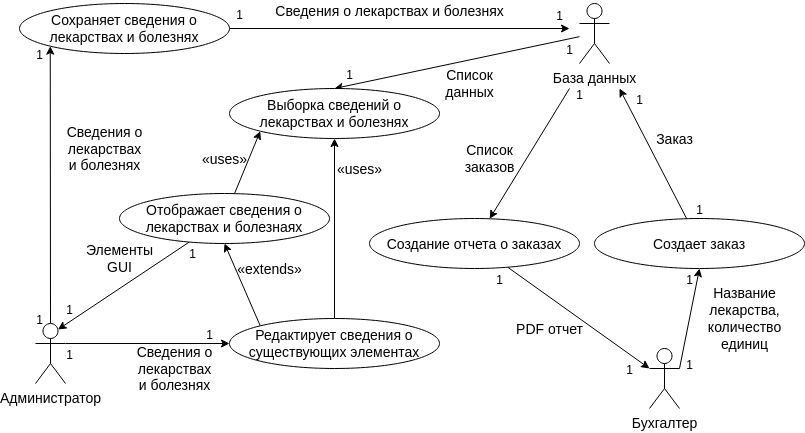

The diagram above was exported from draw.io. Its source (the exported page's mxGraphModel, read from the mxfile embedded in the PNG):
<mxGraphModel dx="1412" dy="762" grid="1" gridSize="10" guides="1" tooltips="1" connect="1" arrows="1" fold="1" page="1" pageScale="1" pageWidth="827" pageHeight="1169" math="0" shadow="0">
  <root>
    <mxCell id="0" />
    <mxCell id="1" parent="0" />
    <mxCell id="JhvR2cPcyYISht0Dklj7-27" style="edgeStyle=none;rounded=0;orthogonalLoop=1;jettySize=auto;html=1;startArrow=none;startFill=0;endArrow=classic;endFill=1;strokeColor=#000000;fontSize=14;entryX=0.5;entryY=0;entryDx=0;entryDy=0;" edge="1" parent="1" source="JhvR2cPcyYISht0Dklj7-1" target="JhvR2cPcyYISht0Dklj7-6">
      <mxGeometry relative="1" as="geometry">
        <mxPoint x="425" y="120" as="targetPoint" />
      </mxGeometry>
    </mxCell>
    <mxCell id="JhvR2cPcyYISht0Dklj7-1" value="База данных" style="shape=umlActor;verticalLabelPosition=bottom;verticalAlign=top;html=1;fontSize=14;" vertex="1" parent="1">
      <mxGeometry x="590" y="35" width="30" height="60" as="geometry" />
    </mxCell>
    <mxCell id="JhvR2cPcyYISht0Dklj7-13" style="rounded=0;orthogonalLoop=1;jettySize=auto;html=1;exitX=1;exitY=0.5;exitDx=0;exitDy=0;fontSize=14;" edge="1" parent="1" source="JhvR2cPcyYISht0Dklj7-4">
      <mxGeometry relative="1" as="geometry">
        <mxPoint x="580" y="60" as="targetPoint" />
      </mxGeometry>
    </mxCell>
    <mxCell id="JhvR2cPcyYISht0Dklj7-19" style="rounded=0;orthogonalLoop=1;jettySize=auto;html=1;fontSize=14;endArrow=none;endFill=0;startArrow=classic;startFill=1;exitX=0;exitY=1;exitDx=0;exitDy=0;entryX=0.5;entryY=0;entryDx=0;entryDy=0;entryPerimeter=0;" edge="1" parent="1" source="JhvR2cPcyYISht0Dklj7-4" target="JhvR2cPcyYISht0Dklj7-15">
      <mxGeometry relative="1" as="geometry">
        <mxPoint x="100" y="270" as="targetPoint" />
      </mxGeometry>
    </mxCell>
    <mxCell id="JhvR2cPcyYISht0Dklj7-4" value="&lt;div style=&quot;font-size: 14px;&quot;&gt;Сохраняет сведения о &lt;br style=&quot;font-size: 14px;&quot;&gt;&lt;/div&gt;&lt;div style=&quot;font-size: 14px;&quot;&gt;лекарствах и болезнях&lt;/div&gt;" style="ellipse;whiteSpace=wrap;html=1;fontSize=14;" vertex="1" parent="1">
      <mxGeometry x="30" y="35" width="210" height="50" as="geometry" />
    </mxCell>
    <mxCell id="JhvR2cPcyYISht0Dklj7-21" style="rounded=0;orthogonalLoop=1;jettySize=auto;html=1;startArrow=none;startFill=0;endArrow=classic;endFill=1;fontSize=14;entryX=0.75;entryY=0.1;entryDx=0;entryDy=0;entryPerimeter=0;" edge="1" parent="1" source="JhvR2cPcyYISht0Dklj7-5" target="JhvR2cPcyYISht0Dklj7-15">
      <mxGeometry relative="1" as="geometry" />
    </mxCell>
    <mxCell id="JhvR2cPcyYISht0Dklj7-23" style="orthogonalLoop=1;jettySize=auto;html=1;startArrow=none;startFill=0;endArrow=classic;endFill=1;fontSize=14;rounded=0;entryX=0;entryY=1;entryDx=0;entryDy=0;" edge="1" parent="1" source="JhvR2cPcyYISht0Dklj7-5" target="JhvR2cPcyYISht0Dklj7-6">
      <mxGeometry relative="1" as="geometry">
        <mxPoint x="260" y="150" as="targetPoint" />
      </mxGeometry>
    </mxCell>
    <mxCell id="JhvR2cPcyYISht0Dklj7-5" value="&lt;div style=&quot;font-size: 14px;&quot;&gt;Отображает сведения о&lt;/div&gt;&lt;div style=&quot;font-size: 14px;&quot;&gt;лекарствах и болезнаях&lt;/div&gt;" style="ellipse;whiteSpace=wrap;html=1;fontSize=14;" vertex="1" parent="1">
      <mxGeometry x="130" y="225" width="210" height="50" as="geometry" />
    </mxCell>
    <mxCell id="JhvR2cPcyYISht0Dklj7-6" value="&lt;div style=&quot;font-size: 14px;&quot;&gt;Выборка сведений о&lt;/div&gt;&lt;div style=&quot;font-size: 14px;&quot;&gt;лекарствах и болезнях&lt;/div&gt;" style="ellipse;whiteSpace=wrap;html=1;fontSize=14;" vertex="1" parent="1">
      <mxGeometry x="240" y="120" width="210" height="50" as="geometry" />
    </mxCell>
    <mxCell id="JhvR2cPcyYISht0Dklj7-24" style="edgeStyle=none;rounded=0;orthogonalLoop=1;jettySize=auto;html=1;entryX=0.5;entryY=1;entryDx=0;entryDy=0;startArrow=none;startFill=0;endArrow=classic;endFill=1;strokeColor=#000000;fontSize=14;" edge="1" parent="1" source="JhvR2cPcyYISht0Dklj7-7" target="JhvR2cPcyYISht0Dklj7-6">
      <mxGeometry relative="1" as="geometry" />
    </mxCell>
    <mxCell id="JhvR2cPcyYISht0Dklj7-40" style="edgeStyle=none;rounded=0;orthogonalLoop=1;jettySize=auto;html=1;exitX=0;exitY=0;exitDx=0;exitDy=0;entryX=0.5;entryY=1;entryDx=0;entryDy=0;startArrow=none;startFill=0;endArrow=classic;endFill=1;strokeColor=#000000;fontSize=14;" edge="1" parent="1" source="JhvR2cPcyYISht0Dklj7-7" target="JhvR2cPcyYISht0Dklj7-5">
      <mxGeometry relative="1" as="geometry" />
    </mxCell>
    <mxCell id="JhvR2cPcyYISht0Dklj7-7" value="Редактирует сведения о сущecтвующих элементах" style="ellipse;whiteSpace=wrap;html=1;fontSize=14;" vertex="1" parent="1">
      <mxGeometry x="240" y="350" width="210" height="50" as="geometry" />
    </mxCell>
    <mxCell id="JhvR2cPcyYISht0Dklj7-10" style="rounded=0;orthogonalLoop=1;jettySize=auto;html=1;" edge="1" parent="1" source="JhvR2cPcyYISht0Dklj7-8">
      <mxGeometry relative="1" as="geometry">
        <mxPoint x="630" y="120" as="targetPoint" />
      </mxGeometry>
    </mxCell>
    <mxCell id="JhvR2cPcyYISht0Dklj7-8" value="&lt;div style=&quot;font-size: 14px;&quot;&gt;Создает заказ&lt;/div&gt;" style="ellipse;whiteSpace=wrap;html=1;fontSize=14;" vertex="1" parent="1">
      <mxGeometry x="605" y="250" width="210" height="50" as="geometry" />
    </mxCell>
    <mxCell id="JhvR2cPcyYISht0Dklj7-25" style="edgeStyle=none;rounded=0;orthogonalLoop=1;jettySize=auto;html=1;startArrow=classic;startFill=1;endArrow=none;endFill=0;strokeColor=#000000;fontSize=14;" edge="1" parent="1" source="JhvR2cPcyYISht0Dklj7-9">
      <mxGeometry relative="1" as="geometry">
        <mxPoint x="580" y="120" as="targetPoint" />
      </mxGeometry>
    </mxCell>
    <mxCell id="JhvR2cPcyYISht0Dklj7-36" style="edgeStyle=none;rounded=0;orthogonalLoop=1;jettySize=auto;html=1;entryX=0;entryY=0.3333333333333333;entryDx=0;entryDy=0;entryPerimeter=0;startArrow=none;startFill=0;endArrow=classic;endFill=1;strokeColor=#000000;fontSize=14;" edge="1" parent="1" source="JhvR2cPcyYISht0Dklj7-9" target="JhvR2cPcyYISht0Dklj7-17">
      <mxGeometry relative="1" as="geometry" />
    </mxCell>
    <mxCell id="JhvR2cPcyYISht0Dklj7-9" value="&lt;div style=&quot;font-size: 14px&quot;&gt;Создание отчета о заказах&lt;/div&gt;" style="ellipse;whiteSpace=wrap;html=1;fontSize=14;" vertex="1" parent="1">
      <mxGeometry x="380" y="250" width="210" height="50" as="geometry" />
    </mxCell>
    <mxCell id="JhvR2cPcyYISht0Dklj7-11" value="Заказ" style="text;html=1;align=center;verticalAlign=middle;resizable=0;points=[];autosize=1;fontSize=14;" vertex="1" parent="1">
      <mxGeometry x="660" y="160" width="50" height="20" as="geometry" />
    </mxCell>
    <mxCell id="JhvR2cPcyYISht0Dklj7-32" style="edgeStyle=none;rounded=0;orthogonalLoop=1;jettySize=auto;html=1;entryX=0;entryY=0.5;entryDx=0;entryDy=0;startArrow=none;startFill=0;endArrow=classic;endFill=1;strokeColor=#000000;fontSize=14;exitX=1;exitY=0.3333333333333333;exitDx=0;exitDy=0;exitPerimeter=0;" edge="1" parent="1" source="JhvR2cPcyYISht0Dklj7-15" target="JhvR2cPcyYISht0Dklj7-7">
      <mxGeometry relative="1" as="geometry">
        <mxPoint x="70" y="350" as="sourcePoint" />
      </mxGeometry>
    </mxCell>
    <mxCell id="JhvR2cPcyYISht0Dklj7-15" value="Администратор" style="shape=umlActor;verticalLabelPosition=bottom;verticalAlign=top;html=1;outlineConnect=0;fontSize=14;" vertex="1" parent="1">
      <mxGeometry x="46" y="355" width="30" height="60" as="geometry" />
    </mxCell>
    <mxCell id="JhvR2cPcyYISht0Dklj7-37" style="edgeStyle=none;rounded=0;orthogonalLoop=1;jettySize=auto;html=1;exitX=1;exitY=0.3333333333333333;exitDx=0;exitDy=0;exitPerimeter=0;entryX=0.5;entryY=1;entryDx=0;entryDy=0;startArrow=none;startFill=0;endArrow=classic;endFill=1;strokeColor=#000000;fontSize=14;" edge="1" parent="1" source="JhvR2cPcyYISht0Dklj7-17" target="JhvR2cPcyYISht0Dklj7-8">
      <mxGeometry relative="1" as="geometry" />
    </mxCell>
    <mxCell id="JhvR2cPcyYISht0Dklj7-17" value="Бухгалтер" style="shape=umlActor;verticalLabelPosition=bottom;verticalAlign=top;html=1;outlineConnect=0;fontSize=14;" vertex="1" parent="1">
      <mxGeometry x="660" y="380" width="30" height="60" as="geometry" />
    </mxCell>
    <mxCell id="JhvR2cPcyYISht0Dklj7-20" value="&lt;div&gt;Сведения о&lt;/div&gt;&lt;div&gt;лекарствах&lt;/div&gt;&lt;div&gt;и болезнях&lt;/div&gt;" style="text;html=1;align=center;verticalAlign=middle;resizable=0;points=[];autosize=1;fontSize=14;" vertex="1" parent="1">
      <mxGeometry x="70" y="150" width="90" height="60" as="geometry" />
    </mxCell>
    <mxCell id="JhvR2cPcyYISht0Dklj7-22" value="&lt;div&gt;Элементы&lt;/div&gt;&lt;div&gt;GUI&lt;/div&gt;" style="text;html=1;align=center;verticalAlign=middle;resizable=0;points=[];autosize=1;fontSize=14;" vertex="1" parent="1">
      <mxGeometry x="90" y="270" width="80" height="40" as="geometry" />
    </mxCell>
    <mxCell id="JhvR2cPcyYISht0Dklj7-28" style="edgeStyle=none;rounded=0;orthogonalLoop=1;jettySize=auto;html=1;entryX=0.5;entryY=0;entryDx=0;entryDy=0;startArrow=none;startFill=0;endArrow=classic;endFill=1;strokeColor=#000000;fontSize=14;" edge="1" parent="1" source="JhvR2cPcyYISht0Dklj7-6" target="JhvR2cPcyYISht0Dklj7-6">
      <mxGeometry relative="1" as="geometry" />
    </mxCell>
    <mxCell id="JhvR2cPcyYISht0Dklj7-29" value="&lt;div&gt;Список&lt;/div&gt;&lt;div&gt;данных&lt;/div&gt;" style="text;html=1;align=center;verticalAlign=middle;resizable=0;points=[];autosize=1;fontSize=14;" vertex="1" parent="1">
      <mxGeometry x="450" y="95" width="60" height="40" as="geometry" />
    </mxCell>
    <mxCell id="JhvR2cPcyYISht0Dklj7-33" value="&lt;div&gt;Сведения о&lt;/div&gt;&lt;div&gt;лекарствах&lt;/div&gt;&lt;div&gt;и болезнях&lt;/div&gt;" style="text;html=1;align=center;verticalAlign=middle;resizable=0;points=[];autosize=1;fontSize=14;" vertex="1" parent="1">
      <mxGeometry x="140" y="370" width="90" height="60" as="geometry" />
    </mxCell>
    <mxCell id="JhvR2cPcyYISht0Dklj7-35" value="&lt;div&gt;Список&lt;/div&gt;&lt;div&gt;заказов&lt;br&gt;&lt;/div&gt;" style="text;html=1;align=center;verticalAlign=middle;resizable=0;points=[];autosize=1;fontSize=14;" vertex="1" parent="1">
      <mxGeometry x="465" y="170" width="70" height="40" as="geometry" />
    </mxCell>
    <mxCell id="JhvR2cPcyYISht0Dklj7-38" value="&lt;div&gt;PDF отчет&lt;br&gt;&lt;/div&gt;" style="text;html=1;align=center;verticalAlign=middle;resizable=0;points=[];autosize=1;fontSize=14;" vertex="1" parent="1">
      <mxGeometry x="520" y="350" width="80" height="20" as="geometry" />
    </mxCell>
    <mxCell id="JhvR2cPcyYISht0Dklj7-39" value="&lt;div&gt;Название&lt;/div&gt;&lt;div&gt;лекарства,&lt;/div&gt;&lt;div&gt;количество&lt;/div&gt;&lt;div&gt;единиц&lt;/div&gt;" style="text;html=1;align=center;verticalAlign=middle;resizable=0;points=[];autosize=1;fontSize=14;" vertex="1" parent="1">
      <mxGeometry x="710" y="315" width="90" height="70" as="geometry" />
    </mxCell>
    <mxCell id="JhvR2cPcyYISht0Dklj7-42" value="&lt;div&gt;«uses»&lt;/div&gt;" style="text;html=1;align=center;verticalAlign=middle;resizable=0;points=[];autosize=1;fontSize=14;" vertex="1" parent="1">
      <mxGeometry x="205" y="180" width="60" height="20" as="geometry" />
    </mxCell>
    <mxCell id="JhvR2cPcyYISht0Dklj7-43" value="&lt;div&gt;«uses»&lt;/div&gt;" style="text;html=1;align=center;verticalAlign=middle;resizable=0;points=[];autosize=1;fontSize=14;" vertex="1" parent="1">
      <mxGeometry x="340" y="190" width="60" height="20" as="geometry" />
    </mxCell>
    <mxCell id="JhvR2cPcyYISht0Dklj7-45" value="&lt;div&gt;«extends»&lt;/div&gt;" style="text;html=1;align=center;verticalAlign=middle;resizable=0;points=[];autosize=1;fontSize=14;" vertex="1" parent="1">
      <mxGeometry x="240" y="290" width="80" height="20" as="geometry" />
    </mxCell>
    <mxCell id="JhvR2cPcyYISht0Dklj7-46" value="&lt;div&gt;Сведения о лекарствах и болезнях&lt;/div&gt;" style="text;html=1;align=center;verticalAlign=middle;resizable=0;points=[];autosize=1;fontSize=14;" vertex="1" parent="1">
      <mxGeometry x="280" y="32" width="240" height="20" as="geometry" />
    </mxCell>
    <mxCell id="JhvR2cPcyYISht0Dklj7-47" value="&lt;font style=&quot;font-size: 12px&quot;&gt;1&lt;/font&gt;" style="text;html=1;align=center;verticalAlign=middle;resizable=0;points=[];autosize=1;fontSize=14;" vertex="1" parent="1">
      <mxGeometry x="40" y="75" width="20" height="20" as="geometry" />
    </mxCell>
    <mxCell id="JhvR2cPcyYISht0Dklj7-48" value="&lt;font style=&quot;font-size: 12px&quot;&gt;1&lt;/font&gt;" style="text;html=1;align=center;verticalAlign=middle;resizable=0;points=[];autosize=1;fontSize=14;" vertex="1" parent="1">
      <mxGeometry x="210" y="355" width="20" height="20" as="geometry" />
    </mxCell>
    <mxCell id="JhvR2cPcyYISht0Dklj7-49" value="&lt;font style=&quot;font-size: 12px&quot;&gt;1&lt;/font&gt;" style="text;html=1;align=center;verticalAlign=middle;resizable=0;points=[];autosize=1;fontSize=14;" vertex="1" parent="1">
      <mxGeometry x="70" y="330" width="20" height="20" as="geometry" />
    </mxCell>
    <mxCell id="JhvR2cPcyYISht0Dklj7-50" value="&lt;font style=&quot;font-size: 12px&quot;&gt;1&lt;/font&gt;" style="text;html=1;align=center;verticalAlign=middle;resizable=0;points=[];autosize=1;fontSize=14;" vertex="1" parent="1">
      <mxGeometry x="40" y="340" width="20" height="20" as="geometry" />
    </mxCell>
    <mxCell id="JhvR2cPcyYISht0Dklj7-51" value="&lt;font style=&quot;font-size: 12px&quot;&gt;1&lt;/font&gt;" style="text;html=1;align=center;verticalAlign=middle;resizable=0;points=[];autosize=1;fontSize=14;" vertex="1" parent="1">
      <mxGeometry x="350" y="95" width="20" height="20" as="geometry" />
    </mxCell>
    <mxCell id="JhvR2cPcyYISht0Dklj7-52" value="&lt;font style=&quot;font-size: 12px&quot;&gt;1&lt;/font&gt;" style="text;html=1;align=center;verticalAlign=middle;resizable=0;points=[];autosize=1;fontSize=14;" vertex="1" parent="1">
      <mxGeometry x="70" y="375" width="20" height="20" as="geometry" />
    </mxCell>
    <mxCell id="JhvR2cPcyYISht0Dklj7-53" value="&lt;font style=&quot;font-size: 12px&quot;&gt;1&lt;/font&gt;" style="text;html=1;align=center;verticalAlign=middle;resizable=0;points=[];autosize=1;fontSize=14;" vertex="1" parent="1">
      <mxGeometry x="240" y="35" width="20" height="20" as="geometry" />
    </mxCell>
    <mxCell id="JhvR2cPcyYISht0Dklj7-54" value="&lt;font style=&quot;font-size: 12px&quot;&gt;1&lt;/font&gt;" style="text;html=1;align=center;verticalAlign=middle;resizable=0;points=[];autosize=1;fontSize=14;" vertex="1" parent="1">
      <mxGeometry x="560" y="36" width="20" height="20" as="geometry" />
    </mxCell>
    <mxCell id="JhvR2cPcyYISht0Dklj7-55" value="&lt;font style=&quot;font-size: 12px&quot;&gt;1&lt;/font&gt;" style="text;html=1;align=center;verticalAlign=middle;resizable=0;points=[];autosize=1;fontSize=14;" vertex="1" parent="1">
      <mxGeometry x="630" y="390" width="20" height="20" as="geometry" />
    </mxCell>
    <mxCell id="JhvR2cPcyYISht0Dklj7-56" value="&lt;font style=&quot;font-size: 12px&quot;&gt;1&lt;/font&gt;" style="text;html=1;align=center;verticalAlign=middle;resizable=0;points=[];autosize=1;fontSize=14;" vertex="1" parent="1">
      <mxGeometry x="500" y="300" width="20" height="20" as="geometry" />
    </mxCell>
    <mxCell id="JhvR2cPcyYISht0Dklj7-57" value="&lt;font style=&quot;font-size: 12px&quot;&gt;1&lt;/font&gt;" style="text;html=1;align=center;verticalAlign=middle;resizable=0;points=[];autosize=1;fontSize=14;" vertex="1" parent="1">
      <mxGeometry x="193" y="274" width="20" height="20" as="geometry" />
    </mxCell>
    <mxCell id="JhvR2cPcyYISht0Dklj7-58" value="&lt;font style=&quot;font-size: 12px&quot;&gt;1&lt;/font&gt;" style="text;html=1;align=center;verticalAlign=middle;resizable=0;points=[];autosize=1;fontSize=14;" vertex="1" parent="1">
      <mxGeometry x="690" y="385" width="20" height="20" as="geometry" />
    </mxCell>
    <mxCell id="JhvR2cPcyYISht0Dklj7-59" value="&lt;font style=&quot;font-size: 12px&quot;&gt;1&lt;/font&gt;" style="text;html=1;align=center;verticalAlign=middle;resizable=0;points=[];autosize=1;fontSize=14;" vertex="1" parent="1">
      <mxGeometry x="690" y="300" width="20" height="20" as="geometry" />
    </mxCell>
    <mxCell id="JhvR2cPcyYISht0Dklj7-60" value="&lt;font style=&quot;font-size: 12px&quot;&gt;1&lt;/font&gt;" style="text;html=1;align=center;verticalAlign=middle;resizable=0;points=[];autosize=1;fontSize=14;" vertex="1" parent="1">
      <mxGeometry x="640" y="120" width="20" height="20" as="geometry" />
    </mxCell>
    <mxCell id="JhvR2cPcyYISht0Dklj7-61" value="&lt;font style=&quot;font-size: 12px&quot;&gt;1&lt;/font&gt;" style="text;html=1;align=center;verticalAlign=middle;resizable=0;points=[];autosize=1;fontSize=14;" vertex="1" parent="1">
      <mxGeometry x="700" y="230" width="20" height="20" as="geometry" />
    </mxCell>
    <mxCell id="JhvR2cPcyYISht0Dklj7-64" value="&lt;font style=&quot;font-size: 12px&quot;&gt;1&lt;/font&gt;" style="text;html=1;align=center;verticalAlign=middle;resizable=0;points=[];autosize=1;fontSize=14;" vertex="1" parent="1">
      <mxGeometry x="570" y="70" width="20" height="20" as="geometry" />
    </mxCell>
    <mxCell id="JhvR2cPcyYISht0Dklj7-65" value="&lt;font style=&quot;font-size: 12px&quot;&gt;1&lt;/font&gt;" style="text;html=1;align=center;verticalAlign=middle;resizable=0;points=[];autosize=1;fontSize=14;" vertex="1" parent="1">
      <mxGeometry x="580" y="115" width="20" height="20" as="geometry" />
    </mxCell>
  </root>
</mxGraphModel>